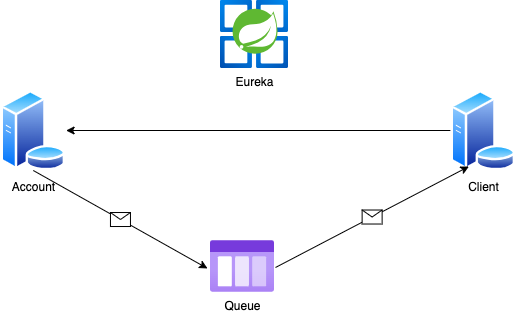

The diagram above was exported from draw.io. Its source (the exported page's mxGraphModel, read from the mxfile embedded in the PNG):
<mxGraphModel dx="1434" dy="820" grid="1" gridSize="10" guides="1" tooltips="1" connect="1" arrows="1" fold="1" page="1" pageScale="1" pageWidth="827" pageHeight="1169" math="0" shadow="0">
  <root>
    <mxCell id="0" />
    <mxCell id="1" parent="0" />
    <mxCell id="UUDAd4TczN1ziosZTxvb-1" value="Account" style="image;aspect=fixed;perimeter=ellipsePerimeter;html=1;align=center;shadow=0;dashed=0;spacingTop=3;image=img/lib/active_directory/database_server.svg;" vertex="1" parent="1">
      <mxGeometry x="180" y="130" width="65.6" height="80" as="geometry" />
    </mxCell>
    <mxCell id="UUDAd4TczN1ziosZTxvb-2" value="Queue" style="image;aspect=fixed;html=1;points=[];align=center;fontSize=12;image=img/lib/azure2/general/Storage_Queue.svg;" vertex="1" parent="1">
      <mxGeometry x="390" y="280" width="64" height="52" as="geometry" />
    </mxCell>
    <mxCell id="UUDAd4TczN1ziosZTxvb-14" style="edgeStyle=orthogonalEdgeStyle;rounded=0;orthogonalLoop=1;jettySize=auto;html=1;exitX=0;exitY=0.5;exitDx=0;exitDy=0;" edge="1" parent="1" source="UUDAd4TczN1ziosZTxvb-3" target="UUDAd4TczN1ziosZTxvb-1">
      <mxGeometry relative="1" as="geometry" />
    </mxCell>
    <mxCell id="UUDAd4TczN1ziosZTxvb-3" value="Client" style="image;aspect=fixed;perimeter=ellipsePerimeter;html=1;align=center;shadow=0;dashed=0;spacingTop=3;image=img/lib/active_directory/database_server.svg;" vertex="1" parent="1">
      <mxGeometry x="630" y="130" width="65.6" height="80" as="geometry" />
    </mxCell>
    <mxCell id="UUDAd4TczN1ziosZTxvb-4" value="Eureka" style="image;aspect=fixed;html=1;points=[];align=center;fontSize=12;image=img/lib/azure2/compute/Azure_Spring_Cloud.svg;" vertex="1" parent="1">
      <mxGeometry x="400" y="40" width="68" height="68" as="geometry" />
    </mxCell>
    <mxCell id="UUDAd4TczN1ziosZTxvb-6" value="" style="endArrow=classic;html=1;rounded=0;entryX=0.25;entryY=1;entryDx=0;entryDy=0;exitX=1.016;exitY=0.519;exitDx=0;exitDy=0;exitPerimeter=0;" edge="1" parent="1" source="UUDAd4TczN1ziosZTxvb-2" target="UUDAd4TczN1ziosZTxvb-3">
      <mxGeometry relative="1" as="geometry">
        <mxPoint x="460" y="310" as="sourcePoint" />
        <mxPoint x="640" y="380" as="targetPoint" />
      </mxGeometry>
    </mxCell>
    <mxCell id="UUDAd4TczN1ziosZTxvb-7" value="" style="shape=message;html=1;outlineConnect=0;" vertex="1" parent="UUDAd4TczN1ziosZTxvb-6">
      <mxGeometry width="20" height="14" relative="1" as="geometry">
        <mxPoint x="-10" y="-7" as="offset" />
      </mxGeometry>
    </mxCell>
    <mxCell id="UUDAd4TczN1ziosZTxvb-10" value="" style="endArrow=classic;html=1;rounded=0;entryX=-0.047;entryY=0.538;entryDx=0;entryDy=0;entryPerimeter=0;exitX=0.5;exitY=1;exitDx=0;exitDy=0;" edge="1" parent="1" source="UUDAd4TczN1ziosZTxvb-1" target="UUDAd4TczN1ziosZTxvb-2">
      <mxGeometry relative="1" as="geometry">
        <mxPoint x="320" y="210" as="sourcePoint" />
        <mxPoint x="270" y="360" as="targetPoint" />
      </mxGeometry>
    </mxCell>
    <mxCell id="UUDAd4TczN1ziosZTxvb-11" value="" style="shape=message;html=1;outlineConnect=0;" vertex="1" parent="UUDAd4TczN1ziosZTxvb-10">
      <mxGeometry width="20" height="14" relative="1" as="geometry">
        <mxPoint x="-10" y="-7" as="offset" />
      </mxGeometry>
    </mxCell>
  </root>
</mxGraphModel>